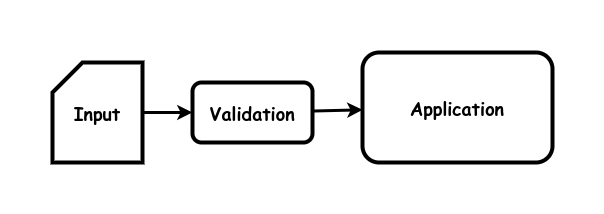

The diagram above was exported from draw.io. Its source (the exported page's mxGraphModel, read from the mxfile embedded in the PNG):
<mxGraphModel dx="1434" dy="1811" grid="1" gridSize="10" guides="1" tooltips="1" connect="1" arrows="1" fold="1" page="1" pageScale="1" pageWidth="850" pageHeight="1100" math="0" shadow="0">
  <root>
    <mxCell id="0" />
    <mxCell id="1" parent="0" />
    <mxCell id="Q7k1hS3YcW7cKNp_Cd7j-1" value="&lt;b style=&quot;font-size: 18px;&quot;&gt;Application&lt;br&gt;&lt;/b&gt;" style="rounded=1;whiteSpace=wrap;html=1;strokeWidth=4;fontFamily=Comic Sans MS;fontSize=18;" parent="1" vertex="1">
      <mxGeometry x="510" y="-470" width="190" height="110" as="geometry" />
    </mxCell>
    <mxCell id="Ud_6NgJVUwiJ1RQzyKgD-1" value="Input" style="shape=card;whiteSpace=wrap;html=1;strokeWidth=4;fontFamily=Comic Sans MS;fontStyle=1;fontSize=18;" vertex="1" parent="1">
      <mxGeometry x="200" y="-460" width="90" height="100" as="geometry" />
    </mxCell>
    <mxCell id="Ud_6NgJVUwiJ1RQzyKgD-2" value="" style="endArrow=none;startArrow=classic;html=1;rounded=0;strokeWidth=3;endFill=0;" edge="1" parent="1" source="Ud_6NgJVUwiJ1RQzyKgD-3" target="Ud_6NgJVUwiJ1RQzyKgD-1">
      <mxGeometry width="50" height="50" relative="1" as="geometry">
        <mxPoint x="390" y="-140" as="sourcePoint" />
        <mxPoint x="110" y="-40" as="targetPoint" />
      </mxGeometry>
    </mxCell>
    <mxCell id="Ud_6NgJVUwiJ1RQzyKgD-3" value="&lt;b style=&quot;font-size: 18px;&quot;&gt;Validation&lt;br&gt;&lt;/b&gt;" style="rounded=1;whiteSpace=wrap;html=1;strokeWidth=4;fontFamily=Comic Sans MS;fontSize=18;" vertex="1" parent="1">
      <mxGeometry x="340" y="-440" width="120" height="60" as="geometry" />
    </mxCell>
    <mxCell id="Ud_6NgJVUwiJ1RQzyKgD-4" value="" style="endArrow=none;startArrow=classic;html=1;rounded=0;strokeWidth=3;endFill=0;" edge="1" parent="1" source="Q7k1hS3YcW7cKNp_Cd7j-1" target="Ud_6NgJVUwiJ1RQzyKgD-3">
      <mxGeometry width="50" height="50" relative="1" as="geometry">
        <mxPoint x="410" y="-400" as="sourcePoint" />
        <mxPoint x="300" y="-400" as="targetPoint" />
      </mxGeometry>
    </mxCell>
  </root>
</mxGraphModel>